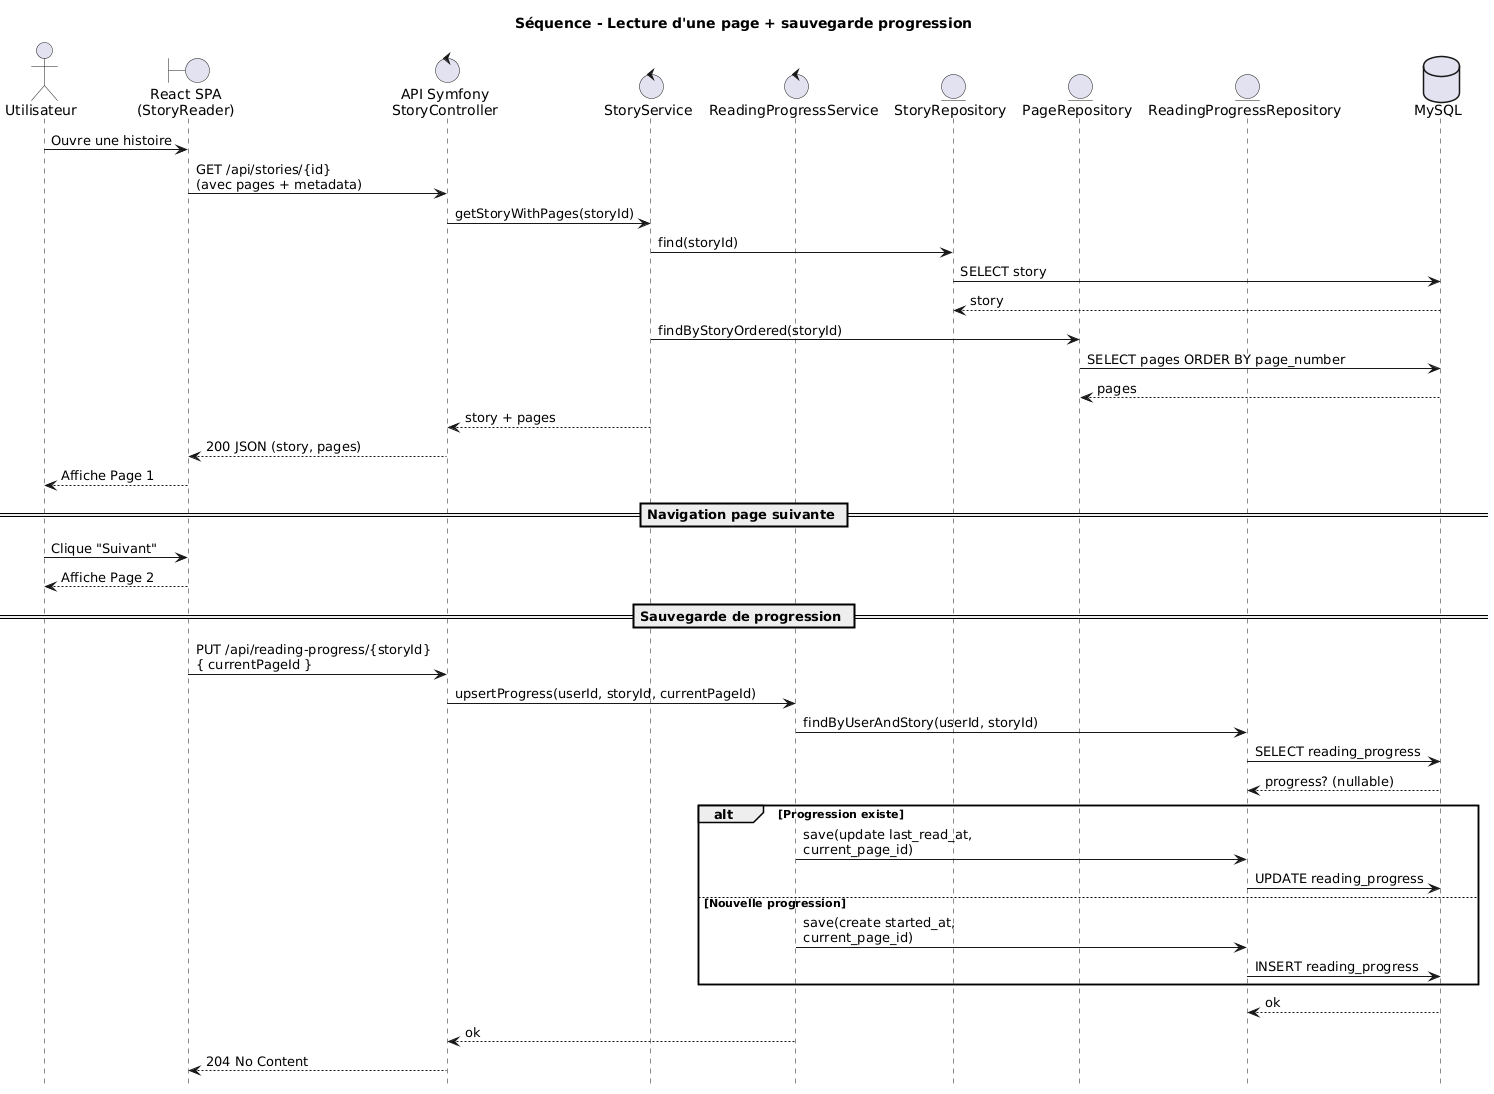

The diagram above was rendered by PlantUML. Its source (embedded in the PNG):
@startuml
title Séquence - Lecture d'une page + sauvegarde progression
hide footbox
skinparam shadowing false

actor "Utilisateur" as U
boundary "React SPA\n(StoryReader)" as FE
control "API Symfony\nStoryController" as C
control "StoryService" as StorySvc
control "ReadingProgressService" as ProgSvc
entity "StoryRepository" as StoryRepo
entity "PageRepository" as PageRepo
entity "ReadingProgressRepository" as ProgRepo
database "MySQL" as DB

U -> FE : Ouvre une histoire
FE -> C : GET /api/stories/{id}\n(avec pages + metadata)
C -> StorySvc : getStoryWithPages(storyId)
StorySvc -> StoryRepo : find(storyId)
StoryRepo -> DB : SELECT story
DB --> StoryRepo : story
StorySvc -> PageRepo : findByStoryOrdered(storyId)
PageRepo -> DB : SELECT pages ORDER BY page_number
DB --> PageRepo : pages
StorySvc --> C : story + pages
C --> FE : 200 JSON (story, pages)
FE --> U : Affiche Page 1

== Navigation page suivante ==
U -> FE : Clique "Suivant"
FE --> U : Affiche Page 2

== Sauvegarde de progression ==
FE -> C : PUT /api/reading-progress/{storyId}\n{ currentPageId }
C -> ProgSvc : upsertProgress(userId, storyId, currentPageId)
ProgSvc -> ProgRepo : findByUserAndStory(userId, storyId)
ProgRepo -> DB : SELECT reading_progress
DB --> ProgRepo : progress? (nullable)

alt Progression existe
  ProgSvc -> ProgRepo : save(update last_read_at,\ncurrent_page_id)
  ProgRepo -> DB : UPDATE reading_progress
else Nouvelle progression
  ProgSvc -> ProgRepo : save(create started_at,\ncurrent_page_id)
  ProgRepo -> DB : INSERT reading_progress
end

DB --> ProgRepo : ok
ProgSvc --> C : ok
C --> FE : 204 No Content
@enduml